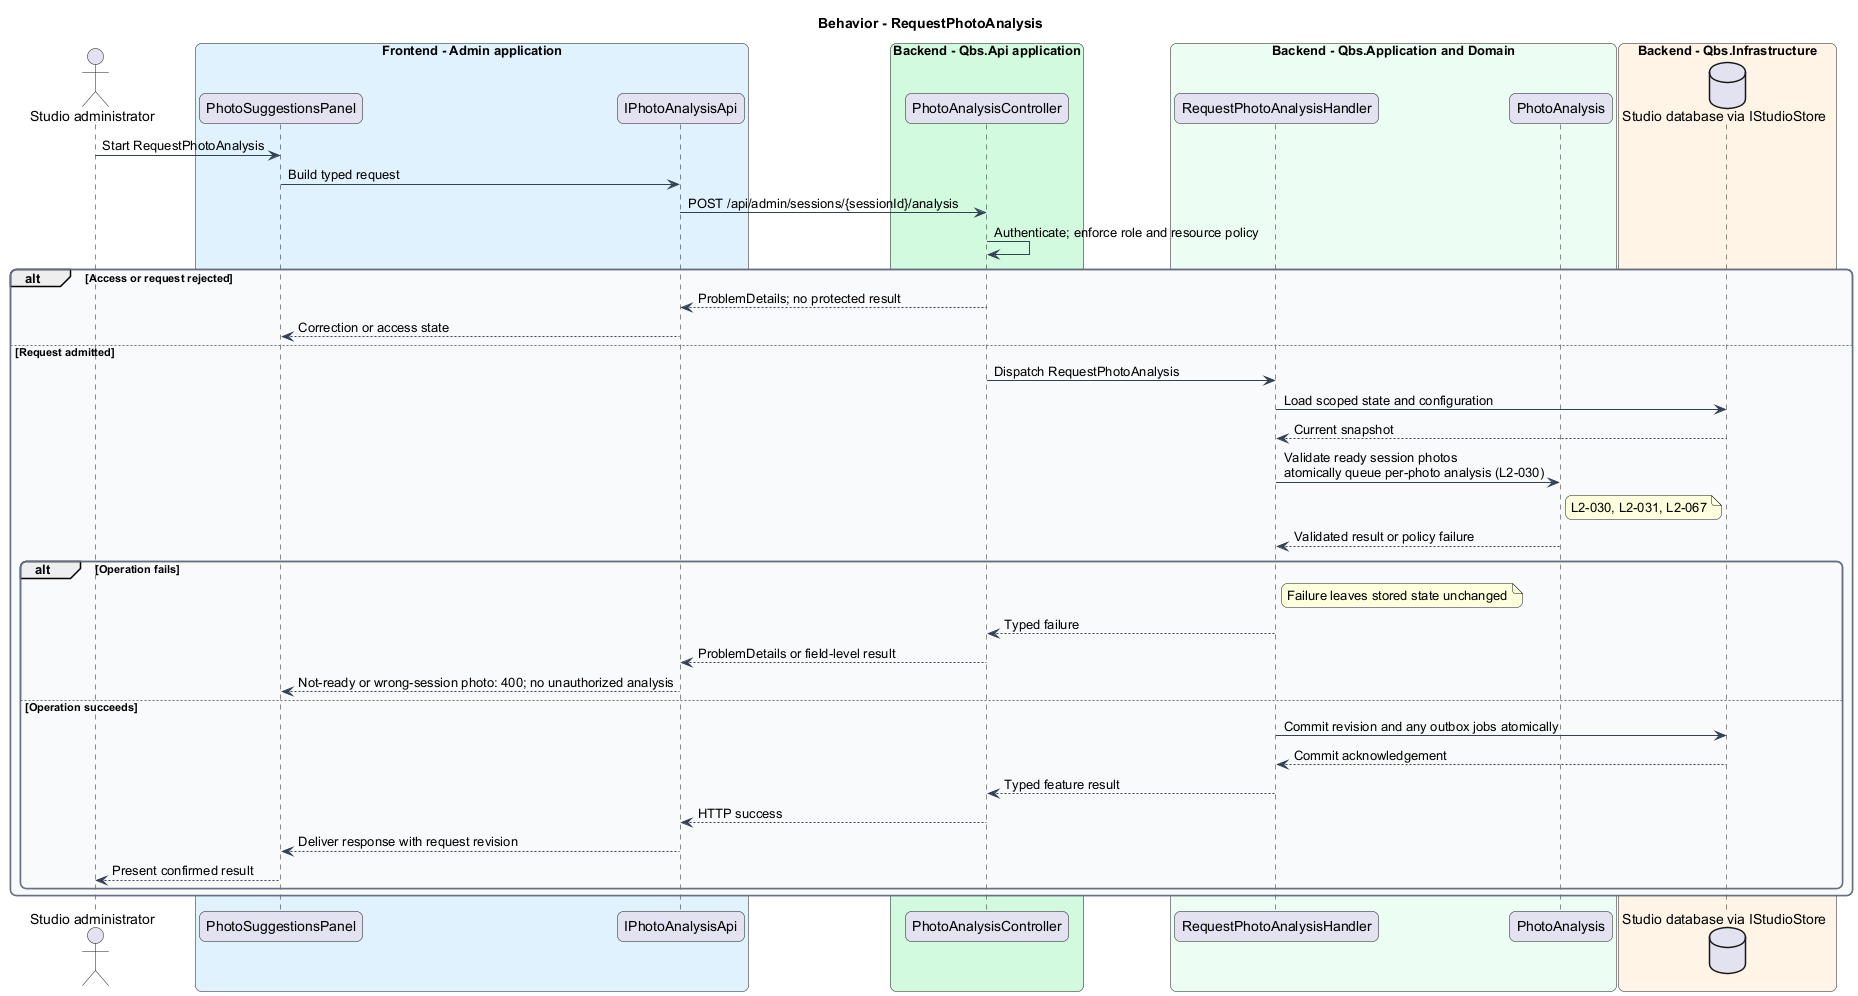

The diagram above was rendered by PlantUML. Its source (embedded in the PNG):
@startuml
skinparam backgroundColor #FFFFFF
skinparam shadowing false
skinparam roundcorner 12
skinparam defaultFontName Arial
skinparam ArrowColor #344054
skinparam rectangle {
  BorderColor #344054
  FontColor #101828
}
skinparam package {
  BorderColor #667085
  FontColor #101828
  BackgroundColor #F9FAFB
}
title Behavior - RequestPhotoAnalysis
actor "Studio administrator" as actor
box "Frontend - Admin application" #E0F2FE
 participant "PhotoSuggestionsPanel" as page
 participant "IPhotoAnalysisApi" as client
end box
box "Backend - Qbs.Api application" #D1FADF
 participant "PhotoAnalysisController" as controller
end box
box "Backend - Qbs.Application and Domain" #ECFDF3
 participant "RequestPhotoAnalysisHandler" as handler
 participant "PhotoAnalysis" as entity
end box
box "Backend - Qbs.Infrastructure" #FFF4E5
 database "Studio database via IStudioStore" as db
end box
actor -> page : Start RequestPhotoAnalysis
page -> client : Build typed request
client -> controller : POST /api/admin/sessions/{sessionId}/analysis
controller -> controller : Authenticate; enforce role and resource policy
alt Access or request rejected
controller --> client : ProblemDetails; no protected result
client --> page : Correction or access state
else Request admitted
controller -> handler : Dispatch RequestPhotoAnalysis
handler -> db : Load scoped state and configuration
db --> handler : Current snapshot
handler -> entity : Validate ready session photos\natomically queue per-photo analysis (L2-030)
note right of entity
L2-030, L2-031, L2-067
end note
entity --> handler : Validated result or policy failure
alt Operation fails
note right of handler : Failure leaves stored state unchanged
handler --> controller : Typed failure
controller --> client : ProblemDetails or field-level result
client --> page : Not-ready or wrong-session photo: 400; no unauthorized analysis
else Operation succeeds
handler -> db : Commit revision and any outbox jobs atomically
db --> handler : Commit acknowledgement
handler --> controller : Typed feature result
controller --> client : HTTP success
client --> page : Deliver response with request revision
page --> actor : Present confirmed result
end
end
@enduml